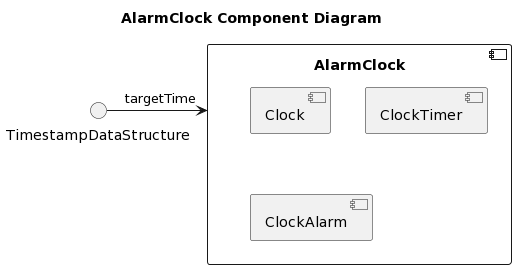

The diagram above was rendered by PlantUML. Its source (embedded in the PNG):
@startuml
title AlarmClock Component Diagram

component "AlarmClock" {
  component "Clock"

  component "ClockTimer"

  component "ClockAlarm"

}
TimestampDataStructure -> AlarmClock : targetTime
@enduml